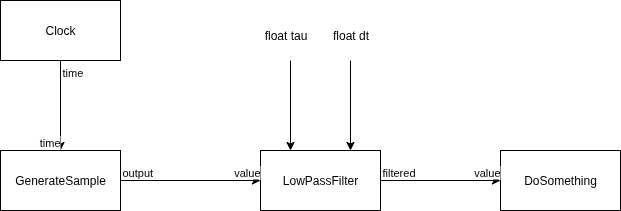

The diagram above was exported from draw.io. Its source (the exported page's mxGraphModel, read from the mxfile embedded in the PNG):
<mxGraphModel dx="1665" dy="875" grid="1" gridSize="10" guides="1" tooltips="1" connect="1" arrows="1" fold="1" page="1" pageScale="1" pageWidth="827" pageHeight="1169" math="0" shadow="0">
  <root>
    <mxCell id="0" />
    <mxCell id="1" parent="0" />
    <mxCell id="2" value="Clock" style="rounded=0;whiteSpace=wrap;html=1;" vertex="1" parent="1">
      <mxGeometry x="190" y="130" width="120" height="60" as="geometry" />
    </mxCell>
    <mxCell id="3" value="GenerateSample" style="rounded=0;whiteSpace=wrap;html=1;" vertex="1" parent="1">
      <mxGeometry x="190" y="280" width="120" height="60" as="geometry" />
    </mxCell>
    <mxCell id="4" value="LowPassFilter" style="rounded=0;whiteSpace=wrap;html=1;" vertex="1" parent="1">
      <mxGeometry x="450" y="280" width="120" height="60" as="geometry" />
    </mxCell>
    <mxCell id="5" value="" style="endArrow=classic;html=1;rounded=0;entryX=0.25;entryY=0;entryDx=0;entryDy=0;" edge="1" target="4" parent="1">
      <mxGeometry width="50" height="50" relative="1" as="geometry">
        <mxPoint x="480" y="190" as="sourcePoint" />
        <mxPoint x="400" y="250" as="targetPoint" />
      </mxGeometry>
    </mxCell>
    <mxCell id="6" value="float tau" style="text;html=1;align=center;verticalAlign=middle;resizable=0;points=[];autosize=1;strokeColor=none;fillColor=none;" vertex="1" parent="1">
      <mxGeometry x="440" y="150" width="70" height="30" as="geometry" />
    </mxCell>
    <mxCell id="7" value="" style="endArrow=classic;html=1;rounded=0;entryX=0.75;entryY=0;entryDx=0;entryDy=0;" edge="1" target="4" parent="1">
      <mxGeometry width="50" height="50" relative="1" as="geometry">
        <mxPoint x="540" y="190" as="sourcePoint" />
        <mxPoint x="400" y="250" as="targetPoint" />
      </mxGeometry>
    </mxCell>
    <mxCell id="8" value="float dt" style="text;html=1;align=center;verticalAlign=middle;resizable=0;points=[];autosize=1;strokeColor=none;fillColor=none;" vertex="1" parent="1">
      <mxGeometry x="510" y="150" width="60" height="30" as="geometry" />
    </mxCell>
    <mxCell id="9" value="" style="endArrow=classic;html=1;rounded=0;exitX=0.5;exitY=1;exitDx=0;exitDy=0;entryX=0.5;entryY=0;entryDx=0;entryDy=0;" edge="1" source="2" target="3" parent="1">
      <mxGeometry relative="1" as="geometry">
        <mxPoint x="50" y="160" as="sourcePoint" />
        <mxPoint x="250" y="250" as="targetPoint" />
      </mxGeometry>
    </mxCell>
    <mxCell id="10" value="time" style="edgeLabel;resizable=0;html=1;;align=left;verticalAlign=bottom;" connectable="0" vertex="1" parent="9">
      <mxGeometry x="-1" relative="1" as="geometry">
        <mxPoint y="20" as="offset" />
      </mxGeometry>
    </mxCell>
    <mxCell id="11" value="time" style="edgeLabel;resizable=0;html=1;;align=right;verticalAlign=bottom;" connectable="0" vertex="1" parent="9">
      <mxGeometry x="1" relative="1" as="geometry" />
    </mxCell>
    <mxCell id="12" value="" style="endArrow=classic;html=1;rounded=0;exitX=1;exitY=0.5;exitDx=0;exitDy=0;entryX=0;entryY=0.5;entryDx=0;entryDy=0;" edge="1" source="3" target="4" parent="1">
      <mxGeometry relative="1" as="geometry">
        <mxPoint x="320" y="390" as="sourcePoint" />
        <mxPoint x="480" y="390" as="targetPoint" />
      </mxGeometry>
    </mxCell>
    <mxCell id="13" value="output" style="edgeLabel;resizable=0;html=1;;align=left;verticalAlign=bottom;" connectable="0" vertex="1" parent="12">
      <mxGeometry x="-1" relative="1" as="geometry" />
    </mxCell>
    <mxCell id="14" value="value" style="edgeLabel;resizable=0;html=1;;align=right;verticalAlign=bottom;" connectable="0" vertex="1" parent="12">
      <mxGeometry x="1" relative="1" as="geometry" />
    </mxCell>
    <mxCell id="15" value="DoSomething" style="rounded=0;whiteSpace=wrap;html=1;" vertex="1" parent="1">
      <mxGeometry x="690" y="280" width="120" height="60" as="geometry" />
    </mxCell>
    <mxCell id="16" value="" style="endArrow=classic;html=1;rounded=0;entryX=0;entryY=0.5;entryDx=0;entryDy=0;exitX=1;exitY=0.5;exitDx=0;exitDy=0;" edge="1" source="4" target="15" parent="1">
      <mxGeometry relative="1" as="geometry">
        <mxPoint x="520" y="420" as="sourcePoint" />
        <mxPoint x="680" y="420" as="targetPoint" />
      </mxGeometry>
    </mxCell>
    <mxCell id="17" value="filtered" style="edgeLabel;resizable=0;html=1;;align=left;verticalAlign=bottom;" connectable="0" vertex="1" parent="16">
      <mxGeometry x="-1" relative="1" as="geometry" />
    </mxCell>
    <mxCell id="18" value="value" style="edgeLabel;resizable=0;html=1;;align=right;verticalAlign=bottom;" connectable="0" vertex="1" parent="16">
      <mxGeometry x="1" relative="1" as="geometry" />
    </mxCell>
  </root>
</mxGraphModel>